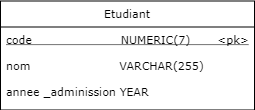

The diagram above was exported from draw.io. Its source (the exported page's mxGraphModel, read from the mxfile embedded in the PNG):
<mxGraphModel dx="1424" dy="1436" grid="0" gridSize="10" guides="1" tooltips="1" connect="1" arrows="1" fold="0" page="0" pageScale="1" pageWidth="827" pageHeight="1169" math="0" shadow="0">
  <root>
    <mxCell id="0" />
    <mxCell id="1" parent="0" />
    <mxCell id="2" value="Etudiant" style="swimlane;fontStyle=0;align=center;verticalAlign=top;childLayout=stackLayout;horizontal=1;startSize=26;horizontalStack=0;resizeParent=1;resizeLast=0;collapsible=1;marginBottom=0;rounded=0;shadow=0;strokeWidth=1;fontFamily=Verdana;sketch=0;fontSize=11;" vertex="1" parent="1">
      <mxGeometry x="-161" y="-338.5" width="254" height="109" as="geometry">
        <mxRectangle x="230" y="140" width="160" height="26" as="alternateBounds" />
      </mxGeometry>
    </mxCell>
    <mxCell id="3" value="code                       NUMERIC(7)       &lt;pk&gt;" style="text;align=left;verticalAlign=top;spacingLeft=4;spacingRight=4;overflow=hidden;rotatable=0;points=[[0,0.5],[1,0.5]];portConstraint=eastwest;rounded=0;shadow=0;html=0;fontFamily=Verdana;fontSize=11;fontStyle=4;sketch=0;" vertex="1" parent="2">
      <mxGeometry y="26" width="254" height="26" as="geometry" />
    </mxCell>
    <mxCell id="4" value="nom                       VARCHAR(255)           " style="text;align=left;verticalAlign=top;spacingLeft=4;spacingRight=4;overflow=hidden;rotatable=0;points=[[0,0.5],[1,0.5]];portConstraint=eastwest;fontFamily=Verdana;fontSize=11;fontStyle=0;sketch=0;" vertex="1" parent="2">
      <mxGeometry y="52" width="254" height="26" as="geometry" />
    </mxCell>
    <mxCell id="5" value="annee _adminission YEAR" style="text;align=left;verticalAlign=top;spacingLeft=4;spacingRight=4;overflow=hidden;rotatable=0;points=[[0,0.5],[1,0.5]];portConstraint=eastwest;rounded=0;shadow=0;html=0;fontFamily=Verdana;fontSize=11;fontStyle=0;sketch=0;" vertex="1" parent="2">
      <mxGeometry y="78" width="254" height="26" as="geometry" />
    </mxCell>
  </root>
</mxGraphModel>